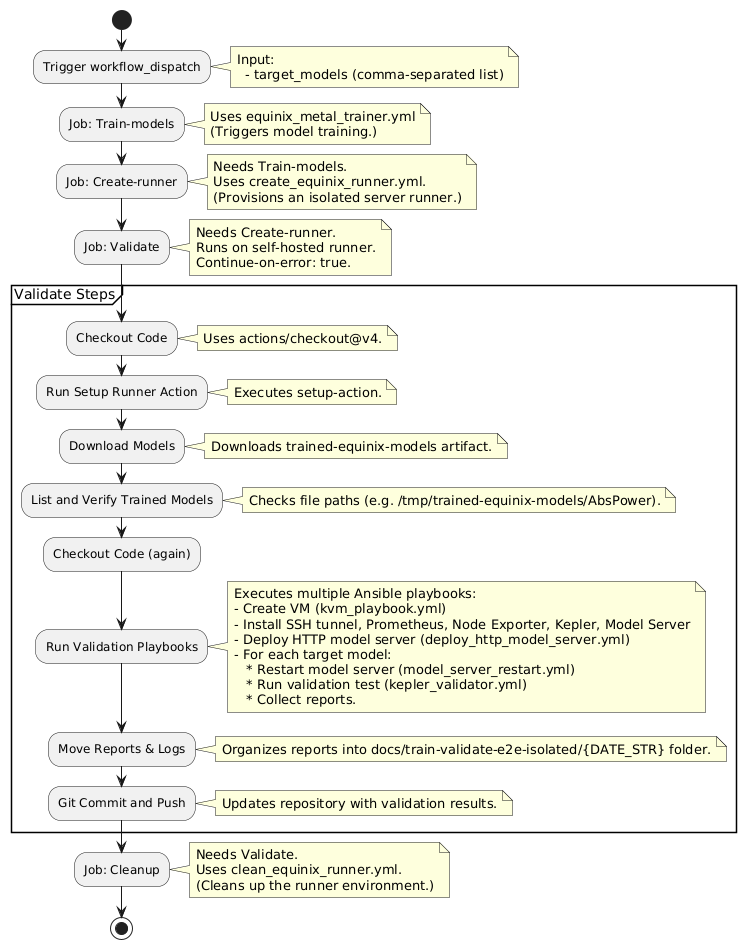

The diagram above was rendered by PlantUML. Its source (embedded in the PNG):
@startuml
!define RECTANGLE class

start

:Trigger workflow_dispatch;
note right
  Input:
    - target_models (comma-separated list)
end note

:Job: Train-models;
note right
  Uses equinix_metal_trainer.yml
  (Triggers model training.)
end note

:Job: Create-runner;
note right
  Needs Train-models.
  Uses create_equinix_runner.yml.
  (Provisions an isolated server runner.)
end note

:Job: Validate;
note right
  Needs Create-runner.
  Runs on self-hosted runner.
  Continue-on-error: true.
end note

partition "Validate Steps" {
    :Checkout Code;
    note right
      Uses actions/checkout@v4.
    end note

    :Run Setup Runner Action;
    note right
      Executes setup-action.
    end note

    :Download Models;
    note right
      Downloads trained-equinix-models artifact.
    end note

    :List and Verify Trained Models;
    note right
      Checks file paths (e.g. /tmp/trained-equinix-models/AbsPower).
    end note

    :Checkout Code (again);
    
    :Run Validation Playbooks;
    note right
      Executes multiple Ansible playbooks:
      - Create VM (kvm_playbook.yml)
      - Install SSH tunnel, Prometheus, Node Exporter, Kepler, Model Server
      - Deploy HTTP model server (deploy_http_model_server.yml)
      - For each target model:
         * Restart model server (model_server_restart.yml)
         * Run validation test (kepler_validator.yml)
         * Collect reports.
    end note

    :Move Reports & Logs;
    note right
      Organizes reports into docs/train-validate-e2e-isolated/{DATE_STR} folder.
    end note

    :Git Commit and Push;
    note right
      Updates repository with validation results.
    end note
}

:Job: Cleanup;
note right
  Needs Validate.
  Uses clean_equinix_runner.yml.
  (Cleans up the runner environment.)
end note

stop
@enduml